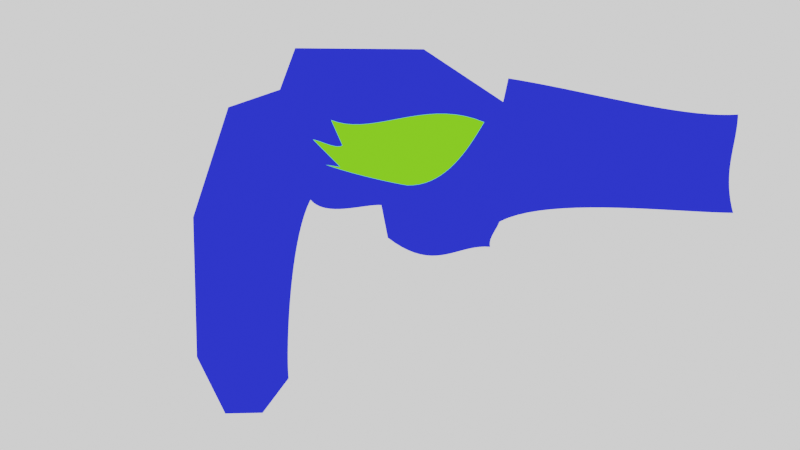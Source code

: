 # Source: arma-2d.blend  (saved by Blender 2.83.18; exported with 4.5.12 LTS)
import bpy
from mathutils import Matrix  # noqa: F401  (used for matrix-valued properties, if any)

bpy.ops.wm.read_factory_settings(use_empty=True)
scene = bpy.context.scene
scene.name = 'Scene'

# ---- collections
col_collection = bpy.data.collections.new('Collection'); scene.collection.children.link(col_collection)

# ---- materials (node trees are filled in below, after node groups)
mat_arma = bpy.data.materials.new('Arma')
mat_arma.use_transparent_shadow = False
mat_material_002 = bpy.data.materials.new('Material.002')
mat_material_002.use_transparent_shadow = False
mat_material_003 = bpy.data.materials.new('Material.003')
mat_material_003.use_transparent_shadow = False

# ---- material node trees
mat_arma.use_nodes = True; mat_arma.node_tree.nodes.clear()
_N = mat_arma.node_tree.nodes; _L = mat_arma.node_tree.links
n0 = _N.new('ShaderNodeOutputMaterial'); n0.name = 'Material Output'; n0.location = (300, 300)
n1 = _N.new('ShaderNodeEmission'); n1.name = 'Emission'; n1.location = (41, 167)
n1.inputs[0].default_value = (0.02495, 0.03273, 0.89, 1.0)
_L.new(n1.outputs[0], n0.inputs[0])
n0.is_active_output = True
mat_material_002.use_nodes = True; mat_material_002.node_tree.nodes.clear()
_N = mat_material_002.node_tree.nodes; _L = mat_material_002.node_tree.links
n0 = _N.new('ShaderNodeOutputMaterial'); n0.name = 'Material Output'; n0.location = (300, 300)
n1 = _N.new('ShaderNodeEmission'); n1.name = 'Emission'; n1.location = (28, 205)
_L.new(n1.outputs[0], n0.inputs[0])
n0.is_active_output = True
mat_material_003.use_nodes = True; mat_material_003.node_tree.nodes.clear()
_N = mat_material_003.node_tree.nodes; _L = mat_material_003.node_tree.links
n0 = _N.new('ShaderNodeOutputMaterial'); n0.name = 'Material Output'; n0.location = (300, 300)
n1 = _N.new('ShaderNodeEmission'); n1.name = 'Emission'; n1.location = (75, 227)
n1.inputs[0].default_value = (0.218, 0.89, 0.0171, 1.0)
_L.new(n1.outputs[0], n0.inputs[0])
n0.is_active_output = True

# ---- world
world_world = bpy.data.worlds.new('World'); scene.world = world_world
world_world.use_nodes = True; world_world.node_tree.nodes.clear()
_N = world_world.node_tree.nodes; _L = world_world.node_tree.links
n0 = _N.new('ShaderNodeOutputWorld'); n0.name = 'World Output'; n0.location = (300, 300)
n1 = _N.new('ShaderNodeBackground'); n1.name = 'Background'; n1.location = (10, 300)
n1.inputs[0].default_value = (0.05088, 0.05088, 0.05088, 1.0)
_L.new(n1.outputs[0], n0.inputs[0])
n0.is_active_output = True
world_world.color = (0.05088, 0.05088, 0.05088)
world_world.use_sun_shadow = False
world_world.sun_shadow_jitter_overblur = 0.0

# ---- cameras
cam_camera_001 = bpy.data.cameras.new('Camera.001')

# ---- meshes
me_plane_002 = bpy.data.meshes.new('Plane.002')
me_plane_002.from_pydata([(-1.0, -1.0, 0.0), (1.0, -1.0, 0.0), (-1.0, 1.0, 0.0), (1.0, 1.0, 0.0)], [], [(0, 1, 3, 2)])
_uv = me_plane_002.uv_layers.new(name='UVMap')
_uv.uv.foreach_set('vector', [0.0, 0.0, 1.0, 0.0, 1.0, 1.0, 0.0, 1.0])
me_plane_002.materials.append(mat_material_002)
me_plane_002.use_remesh_fix_poles = True
me_plane_002.use_remesh_preserve_attributes = False
me_plane_002.use_mirror_vertex_groups = False
me_plane_002.update()

# ---- curves / text
cu_beziercurve = bpy.data.curves.new('BezierCurve', 'CURVE')
cu_beziercurve.dimensions = '2D'
_sp = cu_beziercurve.splines.new('BEZIER'); _sp.bezier_points.add(17)
_sp.bezier_points.foreach_set('co', [-0.6069, 0.182, 0.0, 0.8574, -0.04854, 0.0, 0.825, -0.676, 0.0, -0.6636, -0.7321, 0.0, -0.7225, -0.8922, 0.0, -1.375, -0.8337, 0.0, -1.416, -0.6259, 0.0, -1.867, -0.5921, 0.0, -2.006, -1.729, 0.0, -2.172, -1.949, 0.0, -2.41, -1.954, 0.0, -2.591, -1.593, 0.0, -2.615, -0.7032, 0.0, -2.391, -0.002488, 0.0, -2.062, 0.1098, 0.0, -1.965, 0.3743, 0.0, -1.145, 0.3673, 0.0, -0.64, 0.03192, 0.0])
_sp.bezier_points.foreach_set('handle_left', [-0.6179, 0.132, 0.0, 0.4881, -0.0728, 0.0, 0.7556, -0.406, 0.0, -0.3609, -0.5723, 0.0, -0.736, -0.8374, 0.0, -1.072, -1.065, 0.0, -1.403, -0.6952, 0.0, -1.772, -0.7062, 0.0, -2.023, -1.566, 0.0, -2.117, -1.876, 0.0, -2.33, -1.952, 0.0, -2.531, -1.713, 0.0, -2.607, -0.9998, 0.0, -2.465, -0.2361, 0.0, -2.172, 0.07239, 0.0, -1.997, 0.2861, 0.0, -1.419, 0.3696, 0.0, -0.8084, 0.1437, 0.0])
_sp.bezier_points.foreach_set('handle_right', [-0.1188, 0.1052, 0.0, 0.8466, -0.2577, 0.0, 0.4327, -0.6715, 0.0, -0.6833, -0.7855, 0.0, -0.9401, -0.8727, 0.0, -1.389, -0.7644, 0.0, -1.533, -0.6197, 0.0, -2.003, -0.8582, 0.0, -2.062, -1.803, 0.0, -2.251, -1.951, 0.0, -2.47, -1.834, 0.0, -2.599, -1.296, 0.0, -2.54, -0.4697, 0.0, -2.281, 0.03495, 0.0, -2.03, 0.198, 0.0, -1.692, 0.3719, 0.0, -0.9769, 0.2555, 0.0, -0.6289, 0.08195, 0.0])
for _p, _l, _r in zip(_sp.bezier_points, ['VECTOR', 'FREE', 'FREE', 'FREE', 'FREE', 'FREE', 'VECTOR', 'FREE', 'FREE', 'VECTOR', 'VECTOR', 'VECTOR', 'VECTOR', 'VECTOR', 'VECTOR', 'VECTOR', 'VECTOR', 'VECTOR'], ['VECTOR', 'VECTOR', 'FREE', 'VECTOR', 'VECTOR', 'VECTOR', 'FREE', 'FREE', 'VECTOR', 'VECTOR', 'VECTOR', 'VECTOR', 'VECTOR', 'VECTOR', 'VECTOR', 'VECTOR', 'VECTOR', 'VECTOR']): _p.handle_left_type = _l; _p.handle_right_type = _r
_sp.order_u = 0
_sp.order_v = 0
_sp.resolution_u = 32
_sp.use_cyclic_u = True
cu_beziercurve.materials.append(mat_arma)
cu_beziercurve.use_path = True
cu_beziercurve.use_path_clamp = True
cu_beziercurve.render_resolution_u = 19
cu_beziercurve.fill_mode = 'BACK'
cu_beziercurve_001 = bpy.data.curves.new('BezierCurve.001', 'CURVE')
cu_beziercurve_001.dimensions = '2D'
_sp = cu_beziercurve_001.splines.new('BEZIER'); _sp.bezier_points.add(6)
_sp.bezier_points.foreach_set('co', [-0.2234, 0.1448, 0.0, 0.744, 0.1312, 0.0, 0.2584, -0.268, 0.0, -0.2578, -0.1377, 0.0, -0.166, -0.1514, 0.0, -0.3385, 0.02258, 0.0, -0.1519, -0.01601, 0.0])
_sp.bezier_points.foreach_set('handle_left', [-0.1996, 0.0912, 0.0, 0.3725, 0.2894, 0.0, 0.5028, -0.2745, 0.0, -0.06398, -0.2055, 0.0, -0.1966, -0.1468, 0.0, -0.281, -0.0354, 0.0, -0.1961, -0.03805, 0.0])
_sp.bezier_points.foreach_set('handle_right', [0.04661, 0.03676, 0.0, 0.6463, -0.03079, 0.0, 0.1773, -0.2553, 0.0, -0.2272, -0.1423, 0.0, -0.2235, -0.09338, 0.0, -0.2763, 0.009719, 0.0, -0.1757, 0.03759, 0.0])
for _p, _l, _r in zip(_sp.bezier_points, ['VECTOR', 'FREE', 'FREE', 'FREE', 'VECTOR', 'VECTOR', 'FREE'], ['FREE', 'FREE', 'FREE', 'VECTOR', 'VECTOR', 'VECTOR', 'VECTOR']): _p.handle_left_type = _l; _p.handle_right_type = _r
_sp.order_u = 0
_sp.order_v = 0
_sp.use_cyclic_u = True
cu_beziercurve_001.materials.append(mat_material_003)
cu_beziercurve_001.use_path = True
cu_beziercurve_001.use_path_clamp = True
cu_beziercurve_001.render_resolution_u = 18
cu_beziercurve_001.fill_mode = 'BACK'

# ---- objects
ob_camera = bpy.data.objects.new('Camera', cam_camera_001)
ob_empty = bpy.data.objects.new('Empty', None)
ob_beziercurve = bpy.data.objects.new('BezierCurve', cu_beziercurve)
ob_plane = bpy.data.objects.new('Plane', me_plane_002)
ob_beziercurve_001 = bpy.data.objects.new('BezierCurve.001', cu_beziercurve_001)

# ---- transforms, parenting, visibility, modifiers, constraints
ob_camera.location = (0.0, 0.0, 7.077)
ob_camera.lineart.crease_threshold = 0.0
ob_empty.location = (2.689, -0.5018, -0.0159)
ob_empty.scale = (2.293, 2.293, 2.293)
ob_empty.empty_display_type = 'IMAGE'
ob_empty.empty_display_size = 5.0
ob_empty.lineart.crease_threshold = 0.0
ob_beziercurve.location = (1.297, 0.7526, 0.0)
ob_beziercurve.lineart.crease_threshold = 0.0
ob_plane.location = (0.0, 0.0, -0.2914)
ob_plane.scale = (5.638, 5.638, 5.638)
ob_plane.lineart.crease_threshold = 0.0
ob_beziercurve_001.location = (-0.2118, 0.5181, 0.06359)
ob_beziercurve_001.lineart.crease_threshold = 0.0

# ---- collection membership
col_collection.objects.link(ob_camera)
col_collection.objects.link(ob_empty)
col_collection.objects.link(ob_beziercurve)
col_collection.objects.link(ob_plane)
col_collection.objects.link(ob_beziercurve_001)

# ---- scene / render settings (as saved in the file)
scene.camera = ob_camera
scene.frame_start = 1; scene.frame_end = 250; scene.frame_set(1)
scene.render.engine = 'BLENDER_EEVEE_NEXT'
scene.cycles.use_denoising = False
scene.cycles.samples = 128
scene.cycles.sampling_pattern = 'TABULATED_SOBOL'
scene.cycles.use_adaptive_sampling = False
scene.cycles.use_light_tree = False
scene.view_settings.view_transform = 'Filmic'
bpy.context.view_layer.update()
